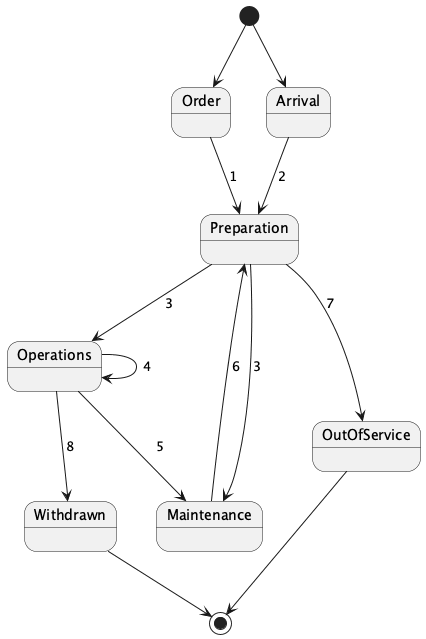

The diagram above was rendered by PlantUML. Its source (embedded in the PNG):
@startuml
[*] --> Order
[*] --> Arrival

Order --> Preparation : 1
Arrival --> Preparation : 2

Preparation --> Operations : 3
Preparation --> Maintenance : 3

Operations --> Operations : 4
Operations --> Maintenance : 5

Maintenance --> Preparation : 6

Preparation --> OutOfService : 7
Operations --> Withdrawn : 8

OutOfService --> [*]
Withdrawn --> [*]
@enduml